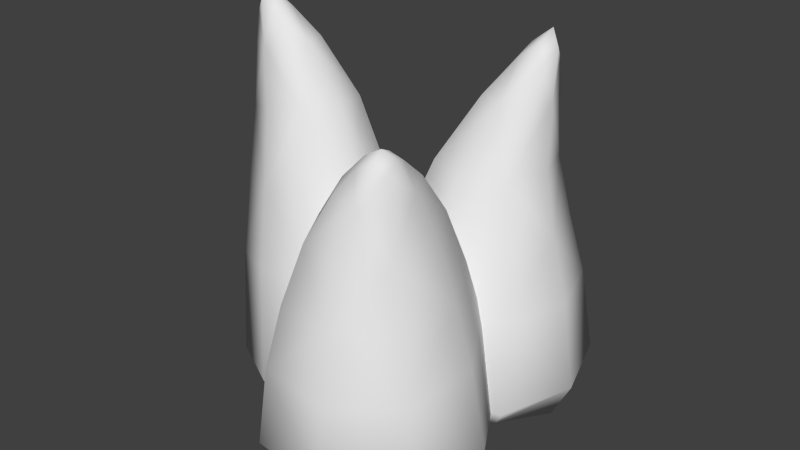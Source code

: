 # Source: firegeo.blend  (saved by Blender 2.67.0; exported with 4.5.12 LTS)
import bpy
from mathutils import Matrix  # noqa: F401  (used for matrix-valued properties, if any)

bpy.ops.wm.read_factory_settings(use_empty=True)
scene = bpy.context.scene
scene.name = 'Scene'

# ---- collections
col_collection_1 = bpy.data.collections.new('Collection 1'); scene.collection.children.link(col_collection_1)

# ---- materials (node trees are filled in below, after node groups)
mat_feuer = bpy.data.materials.new('feuer')
mat_feuer.alpha_threshold = 0.0
mat_feuer.use_transparent_shadow = False
mat_feuer.roughness = 0.5
mat_feuer.line_color = (0.0, 0.0, 0.0, 1.0)

# ---- material node trees

# ---- world
world_world = bpy.data.worlds.new('World'); scene.world = world_world
world_world.color = (0.05088, 0.05088, 0.05088)
world_world.use_sun_shadow = False
world_world.sun_shadow_jitter_overblur = 0.0
world_world.cycles.sampling_method = 'MANUAL'
world_world.cycles.sample_map_resolution = 256

# ---- meshes
me_cube_001 = bpy.data.meshes.new('Cube.001')
me_cube_001.from_pydata([(-0.1474, -0.2403, -0.04778), (0.5904, -0.7361, -0.05253), (0.1282, -1.499, -0.05728), (-0.6096, -1.003, -0.05253), (-0.01383, -0.8403, -0.3694), (0.1786, -1.064, 1.643), (0.03943, -0.7591, 1.424), (-0.109, -0.4127, 0.8364), (0.2795, -0.9385, 1.408), (0.4222, -0.804, 0.8038), (0.1338, -1.204, 1.391), (0.09828, -1.386, 0.7711), (-0.1063, -1.024, 1.408), (-0.4329, -0.9944, 0.8038), (-0.1199, -0.6968, 0.004871), (-0.7057, -1.073, -0.0131), (-1.106, -0.5011, -0.03309), (-0.5201, -0.1248, -0.01511), (-0.5529, -0.6156, -0.3157), (-0.9771, -0.6271, 2.116), (-0.6916, -0.629, 1.87), (-0.3341, -0.6483, 1.174), (-0.894, -0.7461, 1.835), (-0.7782, -0.9091, 1.101), (-1.037, -0.5583, 1.798), (-1.09, -0.4942, 1.024), (-0.8343, -0.4413, 1.833), (-0.6459, -0.2334, 1.096), (-0.5848, 0.016, -0.04778), (0.02987, 0.6307, -0.04778), (0.6446, 0.016, -0.04778), (0.02987, -0.5987, -0.04778), (0.02987, 0.016, -0.3694), (0.2898, 0.1553, 1.946), (-0.03777, 0.08563, 1.576), (-0.4082, 0.016, 0.8364), (0.1598, 0.2832, 1.576), (0.02987, 0.454, 0.8364), (0.3574, 0.08563, 1.576), (0.4679, 0.016, 0.8364), (0.1598, -0.112, 1.576), (0.02987, -0.422, 0.8364), (0.1369, -0.9566, 1.588), (0.337, -0.2974, -0.04897), (-0.1217, -0.3559, -0.2771), (-0.09344, -0.8469, 1.42), (0.2348, -1.026, 1.584), (0.5438, -1.242, -0.05609), (0.4716, -0.7398, -0.2812), (0.1743, -1.13, 1.58), (-0.3562, -1.442, -0.05609), (0.09614, -1.339, -0.2853), (0.0764, -1.061, 1.584), (-0.4971, -0.9555, -0.2812), (0.1959, -0.7825, 1.42), (0.2376, -0.4629, 0.8283), (-0.563, -0.4978, -0.04897), (-0.4038, -0.6057, 0.8283), (0.2667, -1.116, 1.395), (0.393, -1.193, 0.7793), (-0.02268, -1.18, 1.395), (-0.2483, -1.335, 0.7793), (-0.06036, -0.5512, 1.168), (-0.1302, -0.3177, 0.4676), (0.3346, -0.8492, 1.139), (0.5161, -0.7755, 0.439), (0.0956, -1.288, 1.111), (0.1173, -1.466, 0.4104), (-0.2994, -0.9903, 1.139), (-0.529, -1.008, 0.439), (-0.8813, -0.6323, 2.057), (-0.3127, -1.028, 0.0008807), (-0.1815, -0.6873, -0.1676), (-0.7124, -0.5059, 1.86), (-0.9611, -0.6813, 2.046), (-1.052, -0.8811, -0.02759), (-0.6428, -0.9942, -0.2052), (-1.016, -0.6052, 2.034), (-0.913, -0.17, -0.0291), (-0.9543, -0.5356, -0.2483), (-0.9366, -0.5562, 2.045), (-0.493, -0.2287, -0.2108), (-0.7572, -0.7345, 1.862), (-0.4782, -0.8824, 1.157), (-0.1735, -0.3167, -0.0006281), (-0.379, -0.3757, 1.153), (-1.016, -0.6815, 1.808), (-1.045, -0.7668, 1.044), (-0.9712, -0.4529, 1.806), (-0.9459, -0.26, 1.041), (-0.4839, -0.63, 1.571), (-0.2201, -0.6739, 0.7274), (-0.8187, -0.8218, 1.511), (-0.7484, -0.9965, 0.6541), (-1.055, -0.5127, 1.448), (-1.115, -0.4934, 0.5747), (-0.7206, -0.3209, 1.507), (-0.5868, -0.1708, 0.648), (0.1762, 0.1379, 1.853), (-0.4312, 0.477, -0.04778), (-0.4663, 0.016, -0.2771), (0.01163, -0.06258, 1.576), (0.2573, 0.219, 1.853), (0.4909, 0.477, -0.04778), (0.02987, 0.5122, -0.2771), (0.3384, 0.1379, 1.853), (0.4909, -0.445, -0.04778), (0.5261, 0.016, -0.2771), (0.2573, 0.05671, 1.853), (0.02987, -0.4802, -0.2771), (0.01163, 0.2338, 1.576), (-0.2987, 0.3445, 0.8364), (-0.4312, -0.445, -0.04778), (-0.2987, -0.3125, 0.8364), (0.308, 0.2338, 1.576), (0.3584, 0.3445, 0.8364), (0.308, -0.06258, 1.576), (0.3584, -0.3125, 0.8364), (-0.2624, 0.03341, 1.206), (-0.5055, 0.016, 0.4676), (0.06236, 0.3582, 1.206), (0.02987, 0.5514, 0.4676), (0.3871, 0.03341, 1.206), (0.5652, 0.016, 0.4676), (0.06236, -0.2914, 1.206), (0.02987, -0.5194, 0.4676), (-0.4396, -0.5726, -0.2072), (0.2576, -0.4173, -0.2072), (0.4157, -1.134, -0.2181), (-0.2815, -1.289, -0.2181), (0.04086, -0.9567, 1.544), (0.197, -0.9219, 1.544), (0.2346, -1.098, 1.533), (0.07844, -1.132, 1.533), (0.1969, -0.5904, 1.161), (0.2927, -0.374, 0.4604), (-0.4912, -0.5485, 0.4604), (-0.2786, -0.6963, 1.161), (0.3139, -1.143, 1.118), (0.4783, -1.235, 0.4176), (-0.1617, -1.249, 1.118), (-0.3055, -1.41, 0.4176), (-0.2443, -0.3882, -0.09372), (-0.3522, -0.9391, -0.0897), (-0.9148, -0.8282, -0.1546), (-0.8069, -0.2773, -0.1586), (-0.8465, -0.5645, 2.003), (-0.8706, -0.6878, 2.004), (-1.007, -0.66, 1.978), (-0.9832, -0.5367, 1.977), (-0.5921, -0.8032, 1.557), (-0.3926, -0.961, 0.7106), (-0.2713, -0.3417, 0.706), (-0.5186, -0.4275, 1.554), (-1.021, -0.7152, 1.464), (-1.064, -0.8256, 0.5961), (-0.9472, -0.3395, 1.462), (-0.9427, -0.2063, 0.5916), (-0.3273, -0.3411, -0.2054), (-0.3273, 0.3731, -0.2054), (0.387, 0.3731, -0.2054), (0.387, -0.3411, -0.2054), (0.1521, 0.04434, 1.781), (0.1521, 0.2043, 1.781), (0.312, 0.2043, 1.781), (0.312, 0.04434, 1.781), (-0.1812, 0.277, 1.206), (-0.3716, 0.4175, 0.4676), (-0.3716, -0.3855, 0.4676), (-0.1812, -0.2102, 1.206), (0.3059, 0.277, 1.206), (0.4314, 0.4175, 0.4676), (0.3059, -0.2102, 1.206), (0.4314, -0.3855, 0.4676)], [], [(0, 56, 136, 63), (0, 63, 135, 43), (0, 43, 127, 44), (0, 44, 126, 56), (1, 43, 135, 65), (1, 65, 139, 47), (1, 47, 128, 48), (1, 48, 127, 43), (2, 47, 139, 67), (2, 67, 141, 50), (2, 50, 129, 51), (2, 51, 128, 47), (3, 50, 141, 69), (3, 69, 136, 56), (3, 56, 126, 53), (3, 53, 129, 50), (4, 53, 126, 44), (4, 44, 127, 48), (4, 48, 128, 51), (4, 51, 129, 53), (5, 52, 133, 49), (5, 49, 132, 46), (5, 46, 131, 42), (5, 42, 130, 52), (6, 45, 130, 42), (6, 42, 131, 54), (6, 54, 134, 62), (6, 62, 137, 45), (7, 57, 137, 62), (7, 62, 134, 55), (7, 55, 135, 63), (7, 63, 136, 57), (8, 54, 131, 46), (8, 46, 132, 58), (8, 58, 138, 64), (8, 64, 134, 54), (9, 55, 134, 64), (9, 64, 138, 59), (9, 59, 139, 65), (9, 65, 135, 55), (10, 58, 132, 49), (10, 49, 133, 60), (10, 60, 140, 66), (10, 66, 138, 58), (11, 59, 138, 66), (11, 66, 140, 61), (11, 61, 141, 67), (11, 67, 139, 59), (12, 60, 133, 52), (12, 52, 130, 45), (12, 45, 137, 68), (12, 68, 140, 60), (13, 61, 140, 68), (13, 68, 137, 57), (13, 57, 136, 69), (13, 69, 141, 61), (14, 84, 152, 91), (14, 91, 151, 71), (14, 71, 143, 72), (14, 72, 142, 84), (15, 71, 151, 93), (15, 93, 155, 75), (15, 75, 144, 76), (15, 76, 143, 71), (16, 75, 155, 95), (16, 95, 157, 78), (16, 78, 145, 79), (16, 79, 144, 75), (17, 78, 157, 97), (17, 97, 152, 84), (17, 84, 142, 81), (17, 81, 145, 78), (18, 81, 142, 72), (18, 72, 143, 76), (18, 76, 144, 79), (18, 79, 145, 81), (19, 80, 149, 77), (19, 77, 148, 74), (19, 74, 147, 70), (19, 70, 146, 80), (20, 73, 146, 70), (20, 70, 147, 82), (20, 82, 150, 90), (20, 90, 153, 73), (21, 85, 153, 90), (21, 90, 150, 83), (21, 83, 151, 91), (21, 91, 152, 85), (22, 82, 147, 74), (22, 74, 148, 86), (22, 86, 154, 92), (22, 92, 150, 82), (23, 83, 150, 92), (23, 92, 154, 87), (23, 87, 155, 93), (23, 93, 151, 83), (24, 86, 148, 77), (24, 77, 149, 88), (24, 88, 156, 94), (24, 94, 154, 86), (25, 87, 154, 94), (25, 94, 156, 89), (25, 89, 157, 95), (25, 95, 155, 87), (26, 88, 149, 80), (26, 80, 146, 73), (26, 73, 153, 96), (26, 96, 156, 88), (27, 89, 156, 96), (27, 96, 153, 85), (27, 85, 152, 97), (27, 97, 157, 89), (28, 112, 168, 119), (28, 119, 167, 99), (28, 99, 159, 100), (28, 100, 158, 112), (29, 99, 167, 121), (29, 121, 171, 103), (29, 103, 160, 104), (29, 104, 159, 99), (30, 103, 171, 123), (30, 123, 173, 106), (30, 106, 161, 107), (30, 107, 160, 103), (31, 106, 173, 125), (31, 125, 168, 112), (31, 112, 158, 109), (31, 109, 161, 106), (32, 109, 158, 100), (32, 100, 159, 104), (32, 104, 160, 107), (32, 107, 161, 109), (33, 108, 165, 105), (33, 105, 164, 102), (33, 102, 163, 98), (33, 98, 162, 108), (34, 101, 162, 98), (34, 98, 163, 110), (34, 110, 166, 118), (34, 118, 169, 101), (35, 113, 169, 118), (35, 118, 166, 111), (35, 111, 167, 119), (35, 119, 168, 113), (36, 110, 163, 102), (36, 102, 164, 114), (36, 114, 170, 120), (36, 120, 166, 110), (37, 111, 166, 120), (37, 120, 170, 115), (37, 115, 171, 121), (37, 121, 167, 111), (38, 114, 164, 105), (38, 105, 165, 116), (38, 116, 172, 122), (38, 122, 170, 114), (39, 115, 170, 122), (39, 122, 172, 117), (39, 117, 173, 123), (39, 123, 171, 115), (40, 116, 165, 108), (40, 108, 162, 101), (40, 101, 169, 124), (40, 124, 172, 116), (41, 117, 172, 124), (41, 124, 169, 113), (41, 113, 168, 125), (41, 125, 173, 117)])
me_cube_001.polygons.foreach_set('use_smooth', [True] * 168)
_uv = me_cube_001.uv_layers.new(name='UVMap')
_uv.uv.foreach_set('vector', [0.5781, 0.8104, 0.6291, 0.8815, 0.5504, 0.9301, 0.5097, 0.8695, 0.5781, 0.8104, 0.5097, 0.8695, 0.4626, 0.8194, 0.5129, 0.7492, 0.71, 0.5911, 0.6505, 0.6523, 0.6371, 0.6191, 0.6712, 0.5726, 0.71, 0.5911, 0.6712, 0.5726, 0.6853, 0.5108, 0.723, 0.5047, 0.4305, 0.7064, 0.5129, 0.7492, 0.4626, 0.8194, 0.3996, 0.7849, 0.4305, 0.7064, 0.3996, 0.7849, 0.3305, 0.7692, 0.3374, 0.6875, 0.5628, 0.6484, 0.4948, 0.5909, 0.5317, 0.5776, 0.5805, 0.6099, 0.5628, 0.6484, 0.5805, 0.6099, 0.6371, 0.6191, 0.6505, 0.6523, 0.2442, 0.6993, 0.3374, 0.6875, 0.3305, 0.7692, 0.2661, 0.7789, 0.2442, 0.6993, 0.2661, 0.7789, 0.2062, 0.8051, 0.1595, 0.7375, 0.4948, 0.5046, 0.5502, 0.4383, 0.5699, 0.4727, 0.5387, 0.521, 0.4948, 0.5046, 0.5387, 0.521, 0.5317, 0.5776, 0.4948, 0.5909, 0.0879, 0.7977, 0.1595, 0.7375, 0.2062, 0.8051, 0.1518, 0.8561, 0.0879, 0.7977, 0.1518, 0.8561, 0.1053, 0.9226, 0.02888, 0.8683, 0.6395, 0.4374, 0.7146, 0.4868, 0.6853, 0.5108, 0.6293, 0.4795, 0.6395, 0.4374, 0.6293, 0.4795, 0.5699, 0.4727, 0.5502, 0.4383, 0.6064, 0.546, 0.6293, 0.4795, 0.6853, 0.5108, 0.6712, 0.5726, 0.6064, 0.546, 0.6712, 0.5726, 0.6371, 0.6191, 0.5805, 0.6099, 0.6064, 0.546, 0.5805, 0.6099, 0.5317, 0.5776, 0.5387, 0.521, 0.6064, 0.546, 0.5387, 0.521, 0.5699, 0.4727, 0.6293, 0.4795, 0.3274, 0.9137, 0.3217, 0.9189, 0.3175, 0.9123, 0.3243, 0.9103, 0.3274, 0.9137, 0.3243, 0.9103, 0.3278, 0.9066, 0.3311, 0.9109, 0.3274, 0.9137, 0.3311, 0.9109, 0.3385, 0.9145, 0.3331, 0.9202, 0.3274, 0.9137, 0.3331, 0.9202, 0.3274, 0.9347, 0.3217, 0.9189, 0.3633, 0.9345, 0.358, 0.9603, 0.3274, 0.9347, 0.3331, 0.9202, 0.3633, 0.9345, 0.3331, 0.9202, 0.3385, 0.9145, 0.3572, 0.914, 0.3633, 0.9345, 0.3572, 0.914, 0.3927, 0.8984, 0.4121, 0.9289, 0.3633, 0.9345, 0.4121, 0.9289, 0.4218, 0.9711, 0.358, 0.9603, 0.4607, 0.9056, 0.4872, 0.958, 0.4218, 0.9711, 0.4121, 0.9289, 0.4607, 0.9056, 0.4121, 0.9289, 0.3927, 0.8984, 0.4281, 0.8654, 0.4607, 0.9056, 0.4281, 0.8654, 0.4626, 0.8194, 0.5097, 0.8695, 0.4607, 0.9056, 0.5097, 0.8695, 0.5504, 0.9301, 0.4872, 0.958, 0.3431, 0.9013, 0.3572, 0.914, 0.3385, 0.9145, 0.3311, 0.9109, 0.3431, 0.9013, 0.3311, 0.9109, 0.3278, 0.9066, 0.328, 0.8964, 0.3431, 0.9013, 0.328, 0.8964, 0.3288, 0.8675, 0.3621, 0.878, 0.3431, 0.9013, 0.3621, 0.878, 0.3927, 0.8984, 0.3572, 0.914, 0.3812, 0.8368, 0.4281, 0.8654, 0.3927, 0.8984, 0.3621, 0.878, 0.3812, 0.8368, 0.3621, 0.878, 0.3288, 0.8675, 0.329, 0.8228, 0.3812, 0.8368, 0.329, 0.8228, 0.3305, 0.7692, 0.3996, 0.7849, 0.3812, 0.8368, 0.3996, 0.7849, 0.4626, 0.8194, 0.4281, 0.8654, 0.3142, 0.8987, 0.328, 0.8964, 0.3278, 0.9066, 0.3243, 0.9103, 0.3142, 0.8987, 0.3243, 0.9103, 0.3175, 0.9123, 0.3011, 0.9089, 0.3142, 0.8987, 0.3011, 0.9089, 0.2686, 0.889, 0.2975, 0.8722, 0.3142, 0.8987, 0.2975, 0.8722, 0.3288, 0.8675, 0.328, 0.8964, 0.2811, 0.8301, 0.329, 0.8228, 0.3288, 0.8675, 0.2975, 0.8722, 0.2811, 0.8301, 0.2975, 0.8722, 0.2686, 0.889, 0.2369, 0.8515, 0.2811, 0.8301, 0.2369, 0.8515, 0.2062, 0.8051, 0.2661, 0.7789, 0.2811, 0.8301, 0.2661, 0.7789, 0.3305, 0.7692, 0.329, 0.8228, 0.2941, 0.9312, 0.3011, 0.9089, 0.3175, 0.9123, 0.3217, 0.9189, 0.2941, 0.9312, 0.3217, 0.9189, 0.3274, 0.9347, 0.2964, 0.9606, 0.2941, 0.9312, 0.2964, 0.9606, 0.2323, 0.9711, 0.2469, 0.924, 0.2941, 0.9312, 0.2469, 0.924, 0.2686, 0.889, 0.3011, 0.9089, 0.1985, 0.8964, 0.2369, 0.8515, 0.2686, 0.889, 0.2469, 0.924, 0.1985, 0.8964, 0.2469, 0.924, 0.2323, 0.9711, 0.1679, 0.9542, 0.1985, 0.8964, 0.1679, 0.9542, 0.1053, 0.9226, 0.1518, 0.8561, 0.1985, 0.8964, 0.1518, 0.8561, 0.2062, 0.8051, 0.2369, 0.8515, 0.8561, 0.08733, 0.9139, 0.1242, 0.8422, 0.2295, 0.7945, 0.1971, 0.8561, 0.08733, 0.7945, 0.1971, 0.7484, 0.1688, 0.7934, 0.05696, 0.9394, 0.4868, 0.8943, 0.5383, 0.8868, 0.5163, 0.911, 0.4749, 0.9394, 0.4868, 0.911, 0.4749, 0.9241, 0.4251, 0.9479, 0.417, 0.7246, 0.03772, 0.7934, 0.05696, 0.7484, 0.1688, 0.697, 0.1459, 0.7246, 0.03772, 0.697, 0.1459, 0.6429, 0.1311, 0.6542, 0.02888, 0.8238, 0.5368, 0.7677, 0.492, 0.7996, 0.4816, 0.8403, 0.5051, 0.8238, 0.5368, 0.8403, 0.5051, 0.8868, 0.5163, 0.8943, 0.5383, 0.5853, 0.02888, 0.6542, 0.02888, 0.6429, 0.1311, 0.5912, 0.1305, 0.5853, 0.02888, 0.5912, 0.1305, 0.5393, 0.1391, 0.5171, 0.03695, 0.7668, 0.4218, 0.8114, 0.3674, 0.8298, 0.3966, 0.8082, 0.4369, 0.7668, 0.4218, 0.8082, 0.4369, 0.7996, 0.4816, 0.7677, 0.492, 0.4473, 0.05252, 0.5171, 0.03695, 0.5393, 0.1391, 0.485, 0.1626, 0.4473, 0.05252, 0.485, 0.1626, 0.43, 0.1947, 0.3788, 0.07564, 0.8835, 0.3674, 0.9425, 0.4084, 0.9241, 0.4251, 0.8768, 0.404, 0.8835, 0.3674, 0.8768, 0.404, 0.8298, 0.3966, 0.8114, 0.3674, 0.86, 0.4554, 0.8768, 0.404, 0.9241, 0.4251, 0.911, 0.4749, 0.86, 0.4554, 0.911, 0.4749, 0.8868, 0.5163, 0.8403, 0.5051, 0.86, 0.4554, 0.8403, 0.5051, 0.7996, 0.4816, 0.8082, 0.4369, 0.86, 0.4554, 0.8082, 0.4369, 0.8298, 0.3966, 0.8768, 0.404, 0.6269, 0.3037, 0.6237, 0.3062, 0.6202, 0.3016, 0.6253, 0.3016, 0.6269, 0.3037, 0.6253, 0.3016, 0.6275, 0.2986, 0.6291, 0.3023, 0.6269, 0.3037, 0.6291, 0.3023, 0.6341, 0.3042, 0.6295, 0.3073, 0.6269, 0.3037, 0.6295, 0.3073, 0.6256, 0.3182, 0.6237, 0.3062, 0.6554, 0.3178, 0.6552, 0.3376, 0.6256, 0.3182, 0.6295, 0.3073, 0.6554, 0.3178, 0.6295, 0.3073, 0.6341, 0.3042, 0.6501, 0.3017, 0.6554, 0.3178, 0.6501, 0.3017, 0.6834, 0.2785, 0.7029, 0.3, 0.6554, 0.3178, 0.7029, 0.3, 0.7197, 0.3293, 0.6552, 0.3376, 0.7506, 0.2569, 0.7844, 0.2891, 0.7197, 0.3293, 0.7029, 0.3, 0.7506, 0.2569, 0.7029, 0.3, 0.6834, 0.2785, 0.7176, 0.2311, 0.7506, 0.2569, 0.7176, 0.2311, 0.7484, 0.1688, 0.7945, 0.1971, 0.7506, 0.2569, 0.7945, 0.1971, 0.8422, 0.2295, 0.7844, 0.2891, 0.6398, 0.2923, 0.6501, 0.3017, 0.6341, 0.3042, 0.6291, 0.3023, 0.6398, 0.2923, 0.6291, 0.3023, 0.6275, 0.2986, 0.6286, 0.2873, 0.6398, 0.2923, 0.6286, 0.2873, 0.6312, 0.2524, 0.6586, 0.2622, 0.6398, 0.2923, 0.6586, 0.2622, 0.6834, 0.2785, 0.6501, 0.3017, 0.6779, 0.2104, 0.7176, 0.2311, 0.6834, 0.2785, 0.6586, 0.2622, 0.6779, 0.2104, 0.6586, 0.2622, 0.6312, 0.2524, 0.6361, 0.1972, 0.6779, 0.2104, 0.6361, 0.1972, 0.6429, 0.1311, 0.697, 0.1459, 0.6779, 0.2104, 0.697, 0.1459, 0.7484, 0.1688, 0.7176, 0.2311, 0.6175, 0.2878, 0.6286, 0.2873, 0.6275, 0.2986, 0.6253, 0.3016, 0.6175, 0.2878, 0.6253, 0.3016, 0.6202, 0.3016, 0.6065, 0.2935, 0.6175, 0.2878, 0.6065, 0.2935, 0.58, 0.2607, 0.6055, 0.2524, 0.6175, 0.2878, 0.6055, 0.2524, 0.6312, 0.2524, 0.6286, 0.2873, 0.5966, 0.1964, 0.6361, 0.1972, 0.6312, 0.2524, 0.6055, 0.2524, 0.5966, 0.1964, 0.6055, 0.2524, 0.58, 0.2607, 0.5579, 0.2058, 0.5966, 0.1964, 0.5579, 0.2058, 0.5393, 0.1391, 0.5912, 0.1305, 0.5966, 0.1964, 0.5912, 0.1305, 0.6429, 0.1311, 0.6361, 0.1972, 0.5973, 0.3096, 0.6065, 0.2935, 0.6202, 0.3016, 0.6237, 0.3062, 0.5973, 0.3096, 0.6237, 0.3062, 0.6256, 0.3182, 0.5926, 0.3306, 0.5973, 0.3096, 0.5926, 0.3306, 0.5338, 0.3115, 0.5554, 0.2823, 0.5973, 0.3096, 0.5554, 0.2823, 0.58, 0.2607, 0.6065, 0.2935, 0.5174, 0.2296, 0.5579, 0.2058, 0.58, 0.2607, 0.5554, 0.2823, 0.5174, 0.2296, 0.5554, 0.2823, 0.5338, 0.3115, 0.4777, 0.2629, 0.5174, 0.2296, 0.4777, 0.2629, 0.43, 0.1947, 0.485, 0.1626, 0.5174, 0.2296, 0.485, 0.1626, 0.5393, 0.1391, 0.5579, 0.2058, 0.1223, 0.1372, 0.1593, 0.06057, 0.2386, 0.1062, 0.2057, 0.1692, 0.1223, 0.1372, 0.2057, 0.1692, 0.1847, 0.234, 0.09844, 0.221, 0.7193, 0.8795, 0.6869, 0.7999, 0.7234, 0.8013, 0.7523, 0.8514, 0.7193, 0.8795, 0.7523, 0.8514, 0.803, 0.89, 0.7927, 0.9275, 0.09556, 0.3092, 0.09844, 0.221, 0.1847, 0.234, 0.1842, 0.3007, 0.09556, 0.3092, 0.1842, 0.3007, 0.197, 0.3661, 0.1147, 0.396, 0.7252, 0.7232, 0.803, 0.6875, 0.803, 0.7238, 0.755, 0.7539, 0.7252, 0.7232, 0.755, 0.7539, 0.7234, 0.8013, 0.6869, 0.7999, 0.1556, 0.4753, 0.1147, 0.396, 0.197, 0.3661, 0.2298, 0.4247, 0.1556, 0.4753, 0.2298, 0.4247, 0.2737, 0.4764, 0.2141, 0.5421, 0.8808, 0.7232, 0.9191, 0.7999, 0.8826, 0.8013, 0.851, 0.7539, 0.8808, 0.7232, 0.851, 0.7539, 0.803, 0.7238, 0.803, 0.6875, 0.2862, 0.5932, 0.2141, 0.5421, 0.2737, 0.4764, 0.3322, 0.5146, 0.2862, 0.5932, 0.3322, 0.5146, 0.3987, 0.5444, 0.3643, 0.631, 0.8867, 0.8795, 0.8133, 0.9275, 0.803, 0.89, 0.8537, 0.8514, 0.8867, 0.8795, 0.8537, 0.8514, 0.8826, 0.8013, 0.9191, 0.7999, 0.803, 0.8032, 0.8537, 0.8514, 0.803, 0.89, 0.7523, 0.8514, 0.803, 0.8032, 0.7523, 0.8514, 0.7234, 0.8013, 0.755, 0.7539, 0.803, 0.8032, 0.755, 0.7539, 0.803, 0.7238, 0.851, 0.7539, 0.803, 0.8032, 0.851, 0.7539, 0.8826, 0.8013, 0.8537, 0.8514, 0.3543, 0.3107, 0.358, 0.3123, 0.3561, 0.3172, 0.3534, 0.3128, 0.3543, 0.3107, 0.3534, 0.3128, 0.3497, 0.3122, 0.3521, 0.3095, 0.3543, 0.3107, 0.3521, 0.3095, 0.3508, 0.3036, 0.3563, 0.3067, 0.3543, 0.3107, 0.3563, 0.3067, 0.3691, 0.3053, 0.358, 0.3123, 0.3537, 0.2722, 0.3749, 0.2632, 0.3691, 0.3053, 0.3563, 0.3067, 0.3537, 0.2722, 0.3563, 0.3067, 0.3508, 0.3036, 0.3386, 0.287, 0.3537, 0.2722, 0.3386, 0.287, 0.296, 0.2604, 0.3124, 0.227, 0.3537, 0.2722, 0.3124, 0.227, 0.3407, 0.1971, 0.3749, 0.2632, 0.2613, 0.1945, 0.2924, 0.1466, 0.3407, 0.1971, 0.3124, 0.227, 0.2613, 0.1945, 0.3124, 0.227, 0.296, 0.2604, 0.2426, 0.2438, 0.2613, 0.1945, 0.2426, 0.2438, 0.1847, 0.234, 0.2057, 0.1692, 0.2613, 0.1945, 0.2057, 0.1692, 0.2386, 0.1062, 0.2924, 0.1466, 0.3354, 0.3025, 0.3386, 0.287, 0.3508, 0.3036, 0.3521, 0.3095, 0.3354, 0.3025, 0.3521, 0.3095, 0.3497, 0.3122, 0.3383, 0.3155, 0.3354, 0.3025, 0.3383, 0.3155, 0.3015, 0.3281, 0.2941, 0.295, 0.3354, 0.3025, 0.2941, 0.295, 0.296, 0.2604, 0.3386, 0.287, 0.2416, 0.2953, 0.2426, 0.2438, 0.296, 0.2604, 0.2941, 0.295, 0.2416, 0.2953, 0.2941, 0.295, 0.3015, 0.3281, 0.2519, 0.3457, 0.2416, 0.2953, 0.2519, 0.3457, 0.197, 0.3661, 0.1842, 0.3007, 0.2416, 0.2953, 0.1842, 0.3007, 0.1847, 0.234, 0.2426, 0.2438, 0.3455, 0.3267, 0.3383, 0.3155, 0.3497, 0.3122, 0.3534, 0.3128, 0.3455, 0.3267, 0.3534, 0.3128, 0.3561, 0.3172, 0.3583, 0.3354, 0.3455, 0.3267, 0.3583, 0.3354, 0.3448, 0.382, 0.3192, 0.3568, 0.3455, 0.3267, 0.3192, 0.3568, 0.3015, 0.3281, 0.3383, 0.3155, 0.2777, 0.3909, 0.2519, 0.3457, 0.3015, 0.3281, 0.3192, 0.3568, 0.2777, 0.3909, 0.3192, 0.3568, 0.3448, 0.382, 0.3134, 0.4304, 0.2777, 0.3909, 0.3134, 0.4304, 0.2737, 0.4764, 0.2298, 0.4247, 0.2777, 0.3909, 0.2298, 0.4247, 0.197, 0.3661, 0.2519, 0.3457, 0.3795, 0.3372, 0.3583, 0.3354, 0.3561, 0.3172, 0.358, 0.3123, 0.3795, 0.3372, 0.358, 0.3123, 0.3691, 0.3053, 0.4025, 0.3321, 0.3795, 0.3372, 0.4025, 0.3321, 0.4221, 0.4063, 0.38, 0.3986, 0.3795, 0.3372, 0.38, 0.3986, 0.3448, 0.382, 0.3583, 0.3354, 0.3609, 0.4584, 0.3134, 0.4304, 0.3448, 0.382, 0.38, 0.3986, 0.3609, 0.4584, 0.38, 0.3986, 0.4221, 0.4063, 0.4167, 0.4781, 0.3609, 0.4584, 0.4167, 0.4781, 0.3987, 0.5444, 0.3322, 0.5146, 0.3609, 0.4584, 0.3322, 0.5146, 0.2737, 0.4764, 0.3134, 0.4304])
me_cube_001.materials.append(mat_feuer)
me_cube_001.use_remesh_preserve_volume = False
me_cube_001.use_remesh_preserve_attributes = False
me_cube_001.use_mirror_vertex_groups = False
me_cube_001.update()

# ---- objects
ob_cube = bpy.data.objects.new('Cube', me_cube_001)

# ---- transforms, parenting, visibility, modifiers, constraints
ob_cube.location = (0.2635, 0.563, 0.0)
ob_cube.lineart.crease_threshold = 0.0

# ---- collection membership
col_collection_1.objects.link(ob_cube)

# ---- scene / render settings (as saved in the file)
scene.frame_start = 1; scene.frame_end = 250; scene.frame_set(1)
scene.render.engine = 'BLENDER_EEVEE_NEXT'
scene.render.image_settings.color_mode = 'RGB'
scene.render.image_settings.compression = 90
scene.render.resolution_percentage = 50
scene.render.dither_intensity = 0.0
scene.cycles.use_denoising = False
scene.cycles.samples = 10
scene.cycles.sampling_pattern = 'TABULATED_SOBOL'
scene.cycles.light_sampling_threshold = 0.0
scene.cycles.use_adaptive_sampling = False
scene.cycles.use_light_tree = False
scene.cycles.blur_glossy = 0.0
scene.cycles.volume_bounces = 1
scene.cycles.pixel_filter_type = 'GAUSSIAN'
scene.cycles.sample_clamp_indirect = 0.0
scene.view_settings.view_transform = 'Standard'
bpy.context.view_layer.update()

# ---- added for rendering (the .blend has no active camera and no usable light): camera, sun
cam_auto = bpy.data.cameras.new('AutoCamera')
cam_auto.lens = 50.0
cam_auto.sensor_width = 36.0
cam_auto.clip_end = 1000.0
ob_auto_camera = bpy.data.objects.new('AutoCamera', cam_auto)
scene.collection.objects.link(ob_auto_camera)
ob_auto_camera.location = (3.46666, -3.99728, 3.6241)
ob_auto_camera.rotation_euler = (1.09748, -7.21219e-08, 0.694738)
scene.camera = ob_auto_camera
light_auto_sun = bpy.data.lights.new('AutoSun', 'SUN')
light_auto_sun.energy = 3.0
light_auto_sun.angle = 0.0523599
ob_auto_sun = bpy.data.objects.new('AutoSun', light_auto_sun)
scene.collection.objects.link(ob_auto_sun)
ob_auto_sun.rotation_euler = (0.872665, 0.174533, 0.523599)
bpy.context.view_layer.update()
